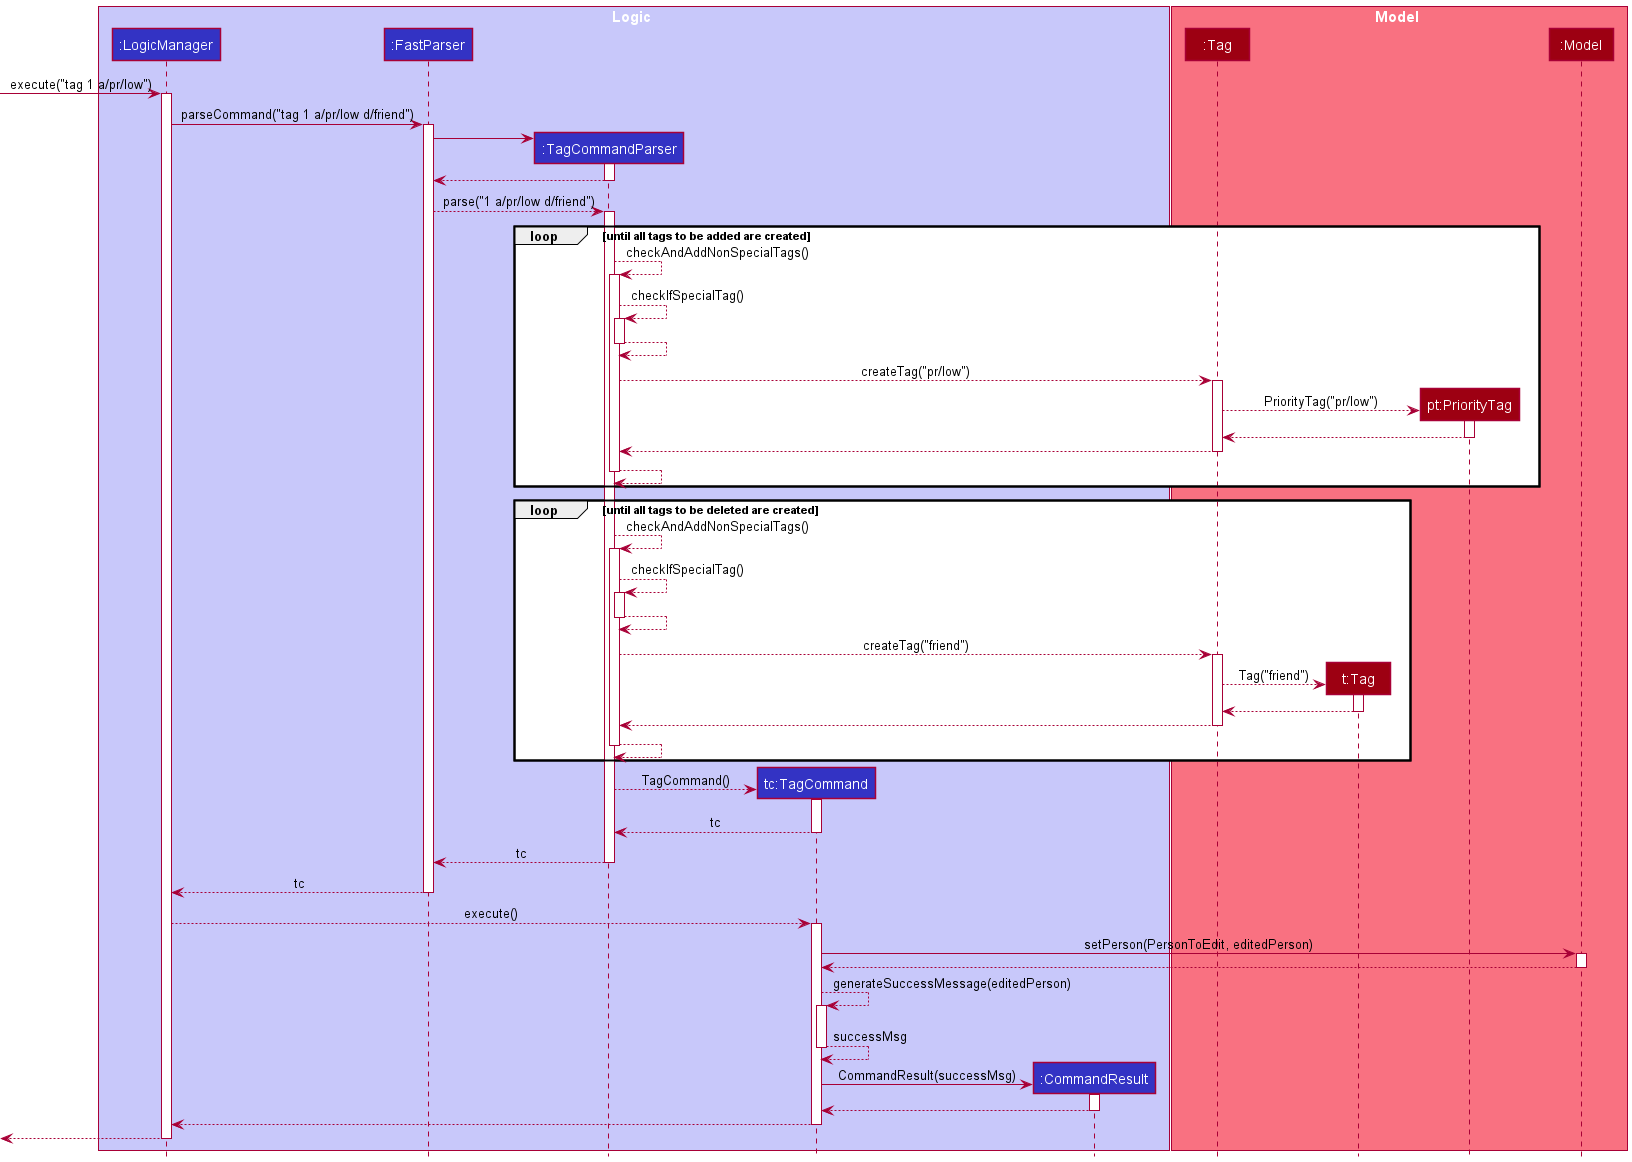

The diagram above was rendered by PlantUML. Its source (embedded in the PNG):
@startuml
!include style.puml

box Logic LOGIC_COLOR_T1
participant ":LogicManager" as LogicManager LOGIC_COLOR
participant ":FastParser" as FastParser LOGIC_COLOR
participant ":TagCommandParser" as TagCommandParser LOGIC_COLOR
participant "tc:TagCommand" as TagCommand LOGIC_COLOR
participant ":CommandResult" as CommandResult LOGIC_COLOR
end box

box Model MODEL_COLOR_T1
participant ":Tag" as Tag MODEL_COLOR
participant "t:Tag" as TagObject MODEL_COLOR
participant "pt:PriorityTag" as PriorityTag MODEL_COLOR
participant ":Model" as Model MODEL_COLOR
end box

[-> LogicManager : execute("tag 1 a/pr/low")
activate LogicManager

LogicManager -> FastParser : parseCommand("tag 1 a/pr/low d/friend")
activate FastParser

create TagCommandParser
FastParser -> TagCommandParser
activate TagCommandParser

TagCommandParser --> FastParser
deactivate TagCommandParser

FastParser --> TagCommandParser : parse("1 a/pr/low d/friend")
activate TagCommandParser

'loop required`
loop until all tags to be added are created
    TagCommandParser --> TagCommandParser : checkAndAddNonSpecialTags()
    activate TagCommandParser

    TagCommandParser --> TagCommandParser : checkIfSpecialTag()
    activate TagCommandParser

    TagCommandParser --> TagCommandParser
        deactivate TagCommandParser

    TagCommandParser --> Tag : createTag("pr/low")
    activate Tag

    create PriorityTag
    Tag -->  PriorityTag : PriorityTag("pr/low")
    activate PriorityTag

    PriorityTag --> Tag
    deactivate PriorityTag

    Tag --> TagCommandParser
    deactivate Tag

    TagCommandParser --> TagCommandParser
    deactivate TagCommandParser
end

loop until all tags to be deleted are created
    TagCommandParser --> TagCommandParser : checkAndAddNonSpecialTags()
    activate TagCommandParser

    TagCommandParser --> TagCommandParser : checkIfSpecialTag()
    activate TagCommandParser

    TagCommandParser --> TagCommandParser
    deactivate TagCommandParser

    TagCommandParser --> Tag : createTag("friend")
    activate Tag

    create TagObject
    Tag -->  TagObject : Tag("friend")
    activate TagObject

    TagObject --> Tag
    deactivate TagObject

    Tag --> TagCommandParser
    deactivate Tag

    TagCommandParser --> TagCommandParser
    deactivate TagCommandParser
end

create TagCommand
TagCommandParser --> TagCommand : TagCommand()
activate TagCommand

TagCommand --> TagCommandParser : tc
deactivate TagCommand

TagCommandParser --> FastParser : tc
deactivate TagCommandParser

FastParser --> LogicManager : tc
deactivate FastParser

LogicManager --> TagCommand : execute()
activate TagCommand

TagCommand -> Model : setPerson(PersonToEdit, editedPerson)
activate Model

Model --> TagCommand
deactivate Model

TagCommand --> TagCommand : generateSuccessMessage(editedPerson)
activate TagCommand

TagCommand --> TagCommand : successMsg
deactivate TagCommand

create CommandResult
TagCommand -> CommandResult : CommandResult(successMsg)
activate CommandResult

CommandResult --> TagCommand
deactivate CommandResult

TagCommand --> LogicManager
deactivate TagCommand

[<--LogicManager
deactivate LogicManager

@enduml